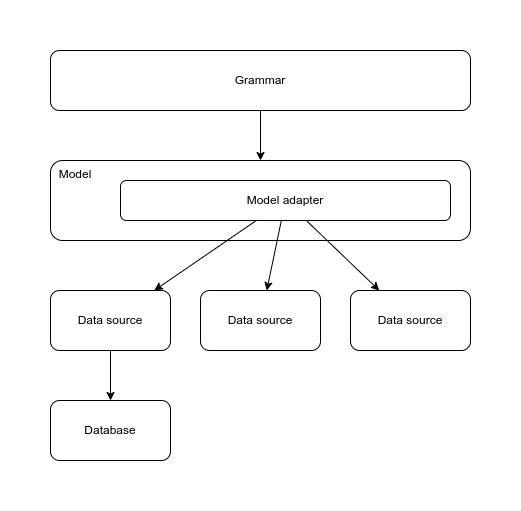

The diagram above was exported from draw.io. Its source (the exported page's mxGraphModel, read from the mxfile embedded in the PNG):
<mxGraphModel dx="1042" dy="565" grid="1" gridSize="10" guides="1" tooltips="1" connect="1" arrows="1" fold="1" page="1" pageScale="1" pageWidth="850" pageHeight="1100" background="#ffffff" math="0" shadow="0">
  <root>
    <mxCell id="0" />
    <mxCell id="1" parent="0" />
    <mxCell id="E6NdiHww2ow8keYG527--1" value="Grammar" style="rounded=1;whiteSpace=wrap;html=1;" vertex="1" parent="1">
      <mxGeometry x="340" y="80" width="420" height="60" as="geometry" />
    </mxCell>
    <mxCell id="E6NdiHww2ow8keYG527--2" value="&amp;nbsp; Model" style="rounded=1;whiteSpace=wrap;html=1;align=left;verticalAlign=top;" vertex="1" parent="1">
      <mxGeometry x="340" y="190" width="420" height="80" as="geometry" />
    </mxCell>
    <mxCell id="E6NdiHww2ow8keYG527--3" value="Model adapter" style="rounded=1;whiteSpace=wrap;html=1;" vertex="1" parent="1">
      <mxGeometry x="410" y="210" width="330" height="40" as="geometry" />
    </mxCell>
    <mxCell id="E6NdiHww2ow8keYG527--4" value="Data source" style="rounded=1;whiteSpace=wrap;html=1;" vertex="1" parent="1">
      <mxGeometry x="340" y="320" width="120" height="60" as="geometry" />
    </mxCell>
    <mxCell id="E6NdiHww2ow8keYG527--5" value="Database" style="rounded=1;whiteSpace=wrap;html=1;" vertex="1" parent="1">
      <mxGeometry x="340" y="430" width="120" height="60" as="geometry" />
    </mxCell>
    <mxCell id="E6NdiHww2ow8keYG527--6" value="Data source" style="rounded=1;whiteSpace=wrap;html=1;" vertex="1" parent="1">
      <mxGeometry x="490" y="320" width="120" height="60" as="geometry" />
    </mxCell>
    <mxCell id="E6NdiHww2ow8keYG527--7" value="Data source" style="rounded=1;whiteSpace=wrap;html=1;" vertex="1" parent="1">
      <mxGeometry x="640" y="320" width="120" height="60" as="geometry" />
    </mxCell>
    <mxCell id="E6NdiHww2ow8keYG527--8" value="" style="endArrow=classic;html=1;rounded=0;" edge="1" parent="1" source="E6NdiHww2ow8keYG527--4" target="E6NdiHww2ow8keYG527--5">
      <mxGeometry width="50" height="50" relative="1" as="geometry">
        <mxPoint x="170" y="420" as="sourcePoint" />
        <mxPoint x="220" y="370" as="targetPoint" />
      </mxGeometry>
    </mxCell>
    <mxCell id="E6NdiHww2ow8keYG527--9" value="" style="endArrow=classic;html=1;rounded=0;" edge="1" parent="1" source="E6NdiHww2ow8keYG527--3" target="E6NdiHww2ow8keYG527--4">
      <mxGeometry width="50" height="50" relative="1" as="geometry">
        <mxPoint x="410" y="390" as="sourcePoint" />
        <mxPoint x="410" y="440" as="targetPoint" />
      </mxGeometry>
    </mxCell>
    <mxCell id="E6NdiHww2ow8keYG527--10" value="" style="endArrow=classic;html=1;rounded=0;" edge="1" parent="1" source="E6NdiHww2ow8keYG527--3" target="E6NdiHww2ow8keYG527--6">
      <mxGeometry width="50" height="50" relative="1" as="geometry">
        <mxPoint x="420" y="400" as="sourcePoint" />
        <mxPoint x="420" y="450" as="targetPoint" />
      </mxGeometry>
    </mxCell>
    <mxCell id="E6NdiHww2ow8keYG527--11" value="" style="endArrow=classic;html=1;rounded=0;" edge="1" parent="1" source="E6NdiHww2ow8keYG527--3" target="E6NdiHww2ow8keYG527--7">
      <mxGeometry width="50" height="50" relative="1" as="geometry">
        <mxPoint x="430" y="410" as="sourcePoint" />
        <mxPoint x="430" y="460" as="targetPoint" />
      </mxGeometry>
    </mxCell>
    <mxCell id="E6NdiHww2ow8keYG527--12" value="" style="endArrow=classic;html=1;rounded=0;" edge="1" parent="1" source="E6NdiHww2ow8keYG527--1" target="E6NdiHww2ow8keYG527--2">
      <mxGeometry width="50" height="50" relative="1" as="geometry">
        <mxPoint x="440" y="420" as="sourcePoint" />
        <mxPoint x="440" y="470" as="targetPoint" />
      </mxGeometry>
    </mxCell>
  </root>
</mxGraphModel>